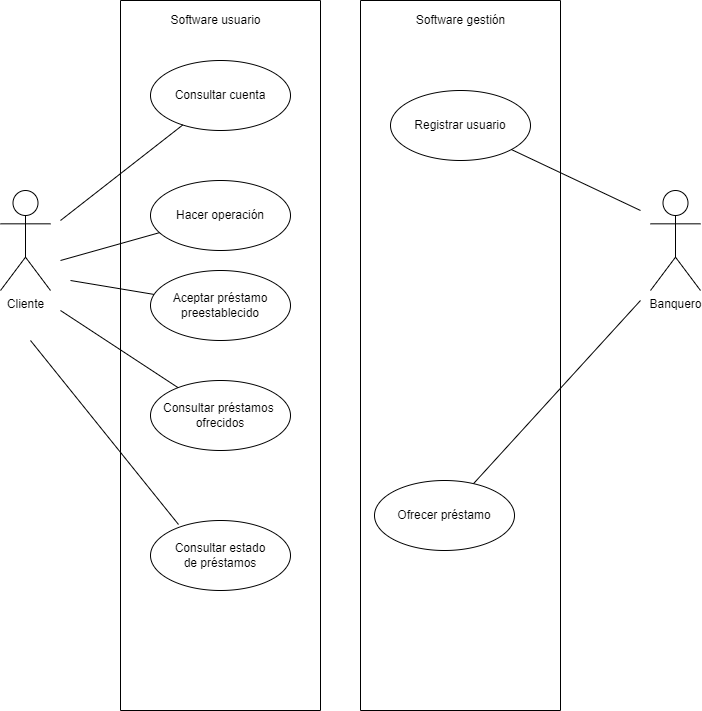

The diagram above was exported from draw.io. Its source (the exported page's mxGraphModel, read from the mxfile embedded in the PNG):
<mxGraphModel dx="800" dy="854" grid="1" gridSize="10" guides="1" tooltips="1" connect="1" arrows="1" fold="1" page="1" pageScale="1" pageWidth="827" pageHeight="1169" math="0" shadow="0">
  <root>
    <mxCell id="0" />
    <mxCell id="1" parent="0" />
    <mxCell id="GAmACF7thKvFgMLaC01K-19" value="" style="rounded=0;whiteSpace=wrap;html=1;direction=south;fillColor=none;" parent="1" vertex="1">
      <mxGeometry x="160" y="90" width="200" height="710" as="geometry" />
    </mxCell>
    <mxCell id="GAmACF7thKvFgMLaC01K-1" value="Cliente" style="shape=umlActor;verticalLabelPosition=bottom;verticalAlign=top;html=1;" parent="1" vertex="1">
      <mxGeometry x="40" y="280" width="50" height="100" as="geometry" />
    </mxCell>
    <mxCell id="GAmACF7thKvFgMLaC01K-4" value="" style="rounded=0;whiteSpace=wrap;html=1;direction=south;fillColor=none;" parent="1" vertex="1">
      <mxGeometry x="400" y="90" width="200" height="710" as="geometry" />
    </mxCell>
    <mxCell id="GAmACF7thKvFgMLaC01K-5" value="Banquero" style="shape=umlActor;verticalLabelPosition=bottom;verticalAlign=top;html=1;" parent="1" vertex="1">
      <mxGeometry x="690" y="280" width="50" height="100" as="geometry" />
    </mxCell>
    <mxCell id="GAmACF7thKvFgMLaC01K-6" value="Software usuario" style="text;html=1;align=center;verticalAlign=middle;resizable=0;points=[];autosize=1;strokeColor=none;fillColor=none;" parent="1" vertex="1">
      <mxGeometry x="200.01" y="100" width="110" height="20" as="geometry" />
    </mxCell>
    <mxCell id="GAmACF7thKvFgMLaC01K-7" value="Software gestión" style="text;html=1;align=center;verticalAlign=middle;resizable=0;points=[];autosize=1;strokeColor=none;fillColor=none;" parent="1" vertex="1">
      <mxGeometry x="450" y="100" width="100" height="20" as="geometry" />
    </mxCell>
    <mxCell id="GAmACF7thKvFgMLaC01K-9" value="Consultar cuenta" style="ellipse;whiteSpace=wrap;html=1;strokeColor=default;fillColor=none;" parent="1" vertex="1">
      <mxGeometry x="190" y="150" width="140" height="70" as="geometry" />
    </mxCell>
    <mxCell id="GAmACF7thKvFgMLaC01K-10" value="Hacer operación" style="ellipse;whiteSpace=wrap;html=1;strokeColor=default;fillColor=none;" parent="1" vertex="1">
      <mxGeometry x="190" y="270" width="140" height="70" as="geometry" />
    </mxCell>
    <mxCell id="GAmACF7thKvFgMLaC01K-11" value="Consultar préstamos&amp;nbsp;&lt;br&gt;ofrecidos" style="ellipse;whiteSpace=wrap;html=1;strokeColor=default;fillColor=none;" parent="1" vertex="1">
      <mxGeometry x="190" y="470" width="140" height="70" as="geometry" />
    </mxCell>
    <mxCell id="GAmACF7thKvFgMLaC01K-13" value="Consultar estado&lt;br&gt;de préstamos" style="ellipse;whiteSpace=wrap;html=1;strokeColor=default;fillColor=none;" parent="1" vertex="1">
      <mxGeometry x="190" y="610" width="140" height="70" as="geometry" />
    </mxCell>
    <mxCell id="GAmACF7thKvFgMLaC01K-14" value="Registrar usuario" style="ellipse;whiteSpace=wrap;html=1;strokeColor=default;fillColor=none;" parent="1" vertex="1">
      <mxGeometry x="430" y="180" width="140" height="70" as="geometry" />
    </mxCell>
    <mxCell id="GAmACF7thKvFgMLaC01K-16" value="Ofrecer préstamo" style="ellipse;whiteSpace=wrap;html=1;strokeColor=default;fillColor=none;" parent="1" vertex="1">
      <mxGeometry x="414" y="570" width="140" height="70" as="geometry" />
    </mxCell>
    <mxCell id="GAmACF7thKvFgMLaC01K-22" value="" style="endArrow=none;html=1;rounded=0;" parent="1" target="GAmACF7thKvFgMLaC01K-9" edge="1">
      <mxGeometry width="50" height="50" relative="1" as="geometry">
        <mxPoint x="100" y="310" as="sourcePoint" />
        <mxPoint x="200" y="175" as="targetPoint" />
      </mxGeometry>
    </mxCell>
    <mxCell id="GAmACF7thKvFgMLaC01K-23" value="" style="endArrow=none;html=1;rounded=0;" parent="1" target="GAmACF7thKvFgMLaC01K-10" edge="1">
      <mxGeometry width="50" height="50" relative="1" as="geometry">
        <mxPoint x="100" y="350" as="sourcePoint" />
        <mxPoint x="210" y="185" as="targetPoint" />
      </mxGeometry>
    </mxCell>
    <mxCell id="GAmACF7thKvFgMLaC01K-24" value="" style="endArrow=none;html=1;rounded=0;" parent="1" target="GAmACF7thKvFgMLaC01K-11" edge="1">
      <mxGeometry width="50" height="50" relative="1" as="geometry">
        <mxPoint x="100" y="400" as="sourcePoint" />
        <mxPoint x="220" y="195" as="targetPoint" />
      </mxGeometry>
    </mxCell>
    <mxCell id="GAmACF7thKvFgMLaC01K-26" value="" style="endArrow=none;html=1;rounded=0;entryX=0.2;entryY=0.057;entryDx=0;entryDy=0;entryPerimeter=0;" parent="1" target="GAmACF7thKvFgMLaC01K-13" edge="1">
      <mxGeometry width="50" height="50" relative="1" as="geometry">
        <mxPoint x="70" y="430" as="sourcePoint" />
        <mxPoint x="240" y="215" as="targetPoint" />
      </mxGeometry>
    </mxCell>
    <mxCell id="GAmACF7thKvFgMLaC01K-28" value="" style="endArrow=none;html=1;rounded=0;" parent="1" target="GAmACF7thKvFgMLaC01K-14" edge="1">
      <mxGeometry width="50" height="50" relative="1" as="geometry">
        <mxPoint x="680" y="300" as="sourcePoint" />
        <mxPoint x="250" y="225" as="targetPoint" />
      </mxGeometry>
    </mxCell>
    <mxCell id="GAmACF7thKvFgMLaC01K-31" value="" style="endArrow=none;html=1;rounded=0;" parent="1" target="GAmACF7thKvFgMLaC01K-16" edge="1">
      <mxGeometry width="50" height="50" relative="1" as="geometry">
        <mxPoint x="680" y="390" as="sourcePoint" />
        <mxPoint x="566.9378240980361" y="224.7304437862242" as="targetPoint" />
      </mxGeometry>
    </mxCell>
    <mxCell id="FUlUdsRLXYBFB0Zd96bY-1" value="Aceptar préstamo preestablecido" style="ellipse;whiteSpace=wrap;html=1;strokeColor=default;fillColor=none;" parent="1" vertex="1">
      <mxGeometry x="190" y="360" width="140" height="70" as="geometry" />
    </mxCell>
    <mxCell id="FUlUdsRLXYBFB0Zd96bY-2" value="" style="endArrow=none;html=1;rounded=0;" parent="1" target="FUlUdsRLXYBFB0Zd96bY-1" edge="1">
      <mxGeometry width="50" height="50" relative="1" as="geometry">
        <mxPoint x="110" y="370" as="sourcePoint" />
        <mxPoint x="208.98971240128162" y="332.15914338713947" as="targetPoint" />
      </mxGeometry>
    </mxCell>
  </root>
</mxGraphModel>